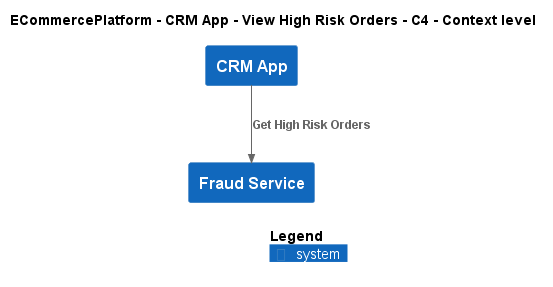

The diagram above was rendered by PlantUML. Its source (embedded in the PNG):
@startuml
!include ..\..\..\..\..\.c4s\C4_Context.puml

AddElementTag("c4interflow:lifecycle:new", $bgColor=green, $fontColor=#ffffff, $borderColor=green, $shadowing="False")
AddElementTag("c4interflow:lifecycle:changed", $bgColor=orange, $fontColor=#ffffff, $borderColor=orange, $shadowing="False")
AddElementTag("c4interflow:lifecycle:removed", $bgColor=red, $fontColor=#ffffff, $borderColor=red, $shadowing="False")

AddRelTag("c4interflow:lifecycle:new", $textColor=green, $lineColor=green)
AddRelTag("c4interflow:lifecycle:changed", $textColor=orange, $lineColor=orange)
AddRelTag("c4interflow:lifecycle:removed", $textColor=red, $lineColor=red)

SHOW_PERSON_PORTRAIT()
LAYOUT_TOP_DOWN()

skinparam linetype polyline

title ECommercePlatform - CRM App - View High Risk Orders - C4 - Context level

System(ECommercePlatform.SoftwareSystems.CRMApp, "CRM App", "")
System(ECommercePlatform.SoftwareSystems.FraudService, "Fraud Service", "")

Rel(ECommercePlatform.SoftwareSystems.CRMApp, ECommercePlatform.SoftwareSystems.FraudService, "Get High Risk Orders")


SHOW_LEGEND()
@enduml